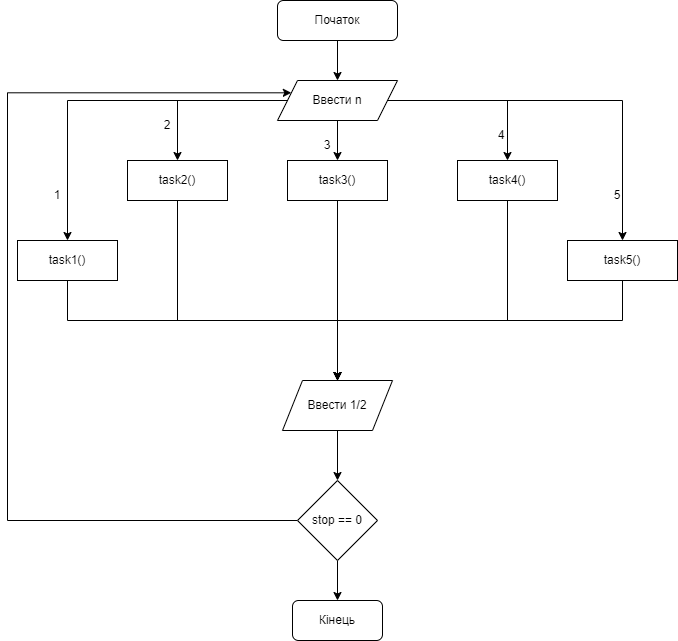

The diagram above was exported from draw.io. Its source (the exported page's mxGraphModel, read from the mxfile embedded in the PNG):
<mxGraphModel dx="1621" dy="470" grid="1" gridSize="10" guides="1" tooltips="1" connect="1" arrows="1" fold="1" page="1" pageScale="1" pageWidth="827" pageHeight="1169" math="0" shadow="0">
  <root>
    <mxCell id="WIyWlLk6GJQsqaUBKTNV-0" />
    <mxCell id="WIyWlLk6GJQsqaUBKTNV-1" parent="WIyWlLk6GJQsqaUBKTNV-0" />
    <mxCell id="SNz4cCHZipYNzjdHLy9f-8" style="edgeStyle=orthogonalEdgeStyle;rounded=0;orthogonalLoop=1;jettySize=auto;html=1;entryX=0.5;entryY=0;entryDx=0;entryDy=0;" edge="1" parent="WIyWlLk6GJQsqaUBKTNV-1" source="WIyWlLk6GJQsqaUBKTNV-3" target="SNz4cCHZipYNzjdHLy9f-0">
      <mxGeometry relative="1" as="geometry" />
    </mxCell>
    <mxCell id="WIyWlLk6GJQsqaUBKTNV-3" value="Початок" style="rounded=1;whiteSpace=wrap;html=1;fontSize=12;glass=0;strokeWidth=1;shadow=0;" parent="WIyWlLk6GJQsqaUBKTNV-1" vertex="1">
      <mxGeometry x="160" y="80" width="120" height="40" as="geometry" />
    </mxCell>
    <mxCell id="SNz4cCHZipYNzjdHLy9f-9" style="edgeStyle=orthogonalEdgeStyle;rounded=0;orthogonalLoop=1;jettySize=auto;html=1;entryX=0.5;entryY=0;entryDx=0;entryDy=0;" edge="1" parent="WIyWlLk6GJQsqaUBKTNV-1" source="SNz4cCHZipYNzjdHLy9f-0" target="SNz4cCHZipYNzjdHLy9f-2">
      <mxGeometry relative="1" as="geometry" />
    </mxCell>
    <mxCell id="SNz4cCHZipYNzjdHLy9f-10" style="edgeStyle=orthogonalEdgeStyle;rounded=0;orthogonalLoop=1;jettySize=auto;html=1;entryX=0.5;entryY=0;entryDx=0;entryDy=0;" edge="1" parent="WIyWlLk6GJQsqaUBKTNV-1" source="SNz4cCHZipYNzjdHLy9f-0" target="SNz4cCHZipYNzjdHLy9f-1">
      <mxGeometry relative="1" as="geometry" />
    </mxCell>
    <mxCell id="SNz4cCHZipYNzjdHLy9f-11" style="edgeStyle=orthogonalEdgeStyle;rounded=0;orthogonalLoop=1;jettySize=auto;html=1;entryX=0.5;entryY=0;entryDx=0;entryDy=0;" edge="1" parent="WIyWlLk6GJQsqaUBKTNV-1" source="SNz4cCHZipYNzjdHLy9f-0" target="SNz4cCHZipYNzjdHLy9f-3">
      <mxGeometry relative="1" as="geometry" />
    </mxCell>
    <mxCell id="SNz4cCHZipYNzjdHLy9f-12" style="edgeStyle=orthogonalEdgeStyle;rounded=0;orthogonalLoop=1;jettySize=auto;html=1;entryX=0.5;entryY=0;entryDx=0;entryDy=0;" edge="1" parent="WIyWlLk6GJQsqaUBKTNV-1" source="SNz4cCHZipYNzjdHLy9f-0" target="SNz4cCHZipYNzjdHLy9f-4">
      <mxGeometry relative="1" as="geometry" />
    </mxCell>
    <mxCell id="SNz4cCHZipYNzjdHLy9f-13" style="edgeStyle=orthogonalEdgeStyle;rounded=0;orthogonalLoop=1;jettySize=auto;html=1;exitX=1;exitY=0.5;exitDx=0;exitDy=0;entryX=0.5;entryY=0;entryDx=0;entryDy=0;" edge="1" parent="WIyWlLk6GJQsqaUBKTNV-1" source="SNz4cCHZipYNzjdHLy9f-0" target="SNz4cCHZipYNzjdHLy9f-5">
      <mxGeometry relative="1" as="geometry" />
    </mxCell>
    <mxCell id="SNz4cCHZipYNzjdHLy9f-0" value="Ввести n" style="shape=parallelogram;perimeter=parallelogramPerimeter;whiteSpace=wrap;html=1;fixedSize=1;" vertex="1" parent="WIyWlLk6GJQsqaUBKTNV-1">
      <mxGeometry x="160" y="160" width="120" height="40" as="geometry" />
    </mxCell>
    <mxCell id="SNz4cCHZipYNzjdHLy9f-25" style="edgeStyle=orthogonalEdgeStyle;rounded=0;orthogonalLoop=1;jettySize=auto;html=1;entryX=0.5;entryY=0;entryDx=0;entryDy=0;" edge="1" parent="WIyWlLk6GJQsqaUBKTNV-1" source="SNz4cCHZipYNzjdHLy9f-1" target="SNz4cCHZipYNzjdHLy9f-21">
      <mxGeometry relative="1" as="geometry">
        <Array as="points">
          <mxPoint x="390" y="400" />
          <mxPoint x="220" y="400" />
        </Array>
      </mxGeometry>
    </mxCell>
    <mxCell id="SNz4cCHZipYNzjdHLy9f-1" value="task4()" style="rounded=0;whiteSpace=wrap;html=1;" vertex="1" parent="WIyWlLk6GJQsqaUBKTNV-1">
      <mxGeometry x="340" y="240" width="100" height="40" as="geometry" />
    </mxCell>
    <mxCell id="SNz4cCHZipYNzjdHLy9f-24" style="edgeStyle=orthogonalEdgeStyle;rounded=0;orthogonalLoop=1;jettySize=auto;html=1;" edge="1" parent="WIyWlLk6GJQsqaUBKTNV-1" source="SNz4cCHZipYNzjdHLy9f-2" target="SNz4cCHZipYNzjdHLy9f-21">
      <mxGeometry relative="1" as="geometry" />
    </mxCell>
    <mxCell id="SNz4cCHZipYNzjdHLy9f-2" value="task3()" style="rounded=0;whiteSpace=wrap;html=1;" vertex="1" parent="WIyWlLk6GJQsqaUBKTNV-1">
      <mxGeometry x="170" y="240" width="100" height="40" as="geometry" />
    </mxCell>
    <mxCell id="SNz4cCHZipYNzjdHLy9f-23" style="edgeStyle=orthogonalEdgeStyle;rounded=0;orthogonalLoop=1;jettySize=auto;html=1;" edge="1" parent="WIyWlLk6GJQsqaUBKTNV-1" source="SNz4cCHZipYNzjdHLy9f-3">
      <mxGeometry relative="1" as="geometry">
        <mxPoint x="220" y="460" as="targetPoint" />
        <Array as="points">
          <mxPoint x="60" y="400" />
          <mxPoint x="220" y="400" />
        </Array>
      </mxGeometry>
    </mxCell>
    <mxCell id="SNz4cCHZipYNzjdHLy9f-3" value="task2()" style="rounded=0;whiteSpace=wrap;html=1;" vertex="1" parent="WIyWlLk6GJQsqaUBKTNV-1">
      <mxGeometry x="10" y="240" width="100" height="40" as="geometry" />
    </mxCell>
    <mxCell id="SNz4cCHZipYNzjdHLy9f-22" style="edgeStyle=orthogonalEdgeStyle;rounded=0;orthogonalLoop=1;jettySize=auto;html=1;" edge="1" parent="WIyWlLk6GJQsqaUBKTNV-1" source="SNz4cCHZipYNzjdHLy9f-4" target="SNz4cCHZipYNzjdHLy9f-21">
      <mxGeometry relative="1" as="geometry">
        <Array as="points">
          <mxPoint x="-50" y="400" />
          <mxPoint x="220" y="400" />
        </Array>
      </mxGeometry>
    </mxCell>
    <mxCell id="SNz4cCHZipYNzjdHLy9f-4" value="task1()" style="rounded=0;whiteSpace=wrap;html=1;" vertex="1" parent="WIyWlLk6GJQsqaUBKTNV-1">
      <mxGeometry x="-100" y="320" width="100" height="40" as="geometry" />
    </mxCell>
    <mxCell id="SNz4cCHZipYNzjdHLy9f-26" style="edgeStyle=orthogonalEdgeStyle;rounded=0;orthogonalLoop=1;jettySize=auto;html=1;entryX=0.5;entryY=0;entryDx=0;entryDy=0;" edge="1" parent="WIyWlLk6GJQsqaUBKTNV-1" source="SNz4cCHZipYNzjdHLy9f-5" target="SNz4cCHZipYNzjdHLy9f-21">
      <mxGeometry relative="1" as="geometry">
        <Array as="points">
          <mxPoint x="505" y="400" />
          <mxPoint x="220" y="400" />
        </Array>
      </mxGeometry>
    </mxCell>
    <mxCell id="SNz4cCHZipYNzjdHLy9f-5" value="task5()" style="rounded=0;whiteSpace=wrap;html=1;" vertex="1" parent="WIyWlLk6GJQsqaUBKTNV-1">
      <mxGeometry x="450" y="320" width="110" height="40" as="geometry" />
    </mxCell>
    <mxCell id="SNz4cCHZipYNzjdHLy9f-28" style="edgeStyle=orthogonalEdgeStyle;rounded=0;orthogonalLoop=1;jettySize=auto;html=1;entryX=0.5;entryY=0;entryDx=0;entryDy=0;" edge="1" parent="WIyWlLk6GJQsqaUBKTNV-1" source="SNz4cCHZipYNzjdHLy9f-6" target="SNz4cCHZipYNzjdHLy9f-7">
      <mxGeometry relative="1" as="geometry" />
    </mxCell>
    <mxCell id="SNz4cCHZipYNzjdHLy9f-29" style="edgeStyle=orthogonalEdgeStyle;rounded=0;orthogonalLoop=1;jettySize=auto;html=1;entryX=0;entryY=0.25;entryDx=0;entryDy=0;" edge="1" parent="WIyWlLk6GJQsqaUBKTNV-1" source="SNz4cCHZipYNzjdHLy9f-6" target="SNz4cCHZipYNzjdHLy9f-0">
      <mxGeometry relative="1" as="geometry">
        <Array as="points">
          <mxPoint x="-110" y="600" />
          <mxPoint x="-110" y="172" />
        </Array>
      </mxGeometry>
    </mxCell>
    <mxCell id="SNz4cCHZipYNzjdHLy9f-6" value="stop == 0" style="rhombus;whiteSpace=wrap;html=1;" vertex="1" parent="WIyWlLk6GJQsqaUBKTNV-1">
      <mxGeometry x="180" y="560" width="80" height="80" as="geometry" />
    </mxCell>
    <mxCell id="SNz4cCHZipYNzjdHLy9f-7" value="Кінець" style="rounded=1;whiteSpace=wrap;html=1;" vertex="1" parent="WIyWlLk6GJQsqaUBKTNV-1">
      <mxGeometry x="175" y="680" width="90" height="40" as="geometry" />
    </mxCell>
    <mxCell id="SNz4cCHZipYNzjdHLy9f-27" style="edgeStyle=orthogonalEdgeStyle;rounded=0;orthogonalLoop=1;jettySize=auto;html=1;" edge="1" parent="WIyWlLk6GJQsqaUBKTNV-1" source="SNz4cCHZipYNzjdHLy9f-21" target="SNz4cCHZipYNzjdHLy9f-6">
      <mxGeometry relative="1" as="geometry" />
    </mxCell>
    <mxCell id="SNz4cCHZipYNzjdHLy9f-21" value="Ввести 1/2" style="shape=parallelogram;perimeter=parallelogramPerimeter;whiteSpace=wrap;html=1;fixedSize=1;" vertex="1" parent="WIyWlLk6GJQsqaUBKTNV-1">
      <mxGeometry x="165" y="460" width="110" height="50" as="geometry" />
    </mxCell>
    <mxCell id="SNz4cCHZipYNzjdHLy9f-30" value="1" style="text;html=1;strokeColor=none;fillColor=none;align=center;verticalAlign=middle;whiteSpace=wrap;rounded=0;" vertex="1" parent="WIyWlLk6GJQsqaUBKTNV-1">
      <mxGeometry x="-90" y="260" width="60" height="30" as="geometry" />
    </mxCell>
    <mxCell id="SNz4cCHZipYNzjdHLy9f-31" value="2" style="text;html=1;strokeColor=none;fillColor=none;align=center;verticalAlign=middle;whiteSpace=wrap;rounded=0;" vertex="1" parent="WIyWlLk6GJQsqaUBKTNV-1">
      <mxGeometry x="20" y="190" width="60" height="30" as="geometry" />
    </mxCell>
    <mxCell id="SNz4cCHZipYNzjdHLy9f-32" value="3" style="text;html=1;strokeColor=none;fillColor=none;align=center;verticalAlign=middle;whiteSpace=wrap;rounded=0;" vertex="1" parent="WIyWlLk6GJQsqaUBKTNV-1">
      <mxGeometry x="180" y="210" width="60" height="30" as="geometry" />
    </mxCell>
    <mxCell id="SNz4cCHZipYNzjdHLy9f-33" value="4" style="text;html=1;strokeColor=none;fillColor=none;align=center;verticalAlign=middle;whiteSpace=wrap;rounded=0;" vertex="1" parent="WIyWlLk6GJQsqaUBKTNV-1">
      <mxGeometry x="354" y="200" width="60" height="30" as="geometry" />
    </mxCell>
    <mxCell id="SNz4cCHZipYNzjdHLy9f-34" value="5" style="text;html=1;strokeColor=none;fillColor=none;align=center;verticalAlign=middle;whiteSpace=wrap;rounded=0;" vertex="1" parent="WIyWlLk6GJQsqaUBKTNV-1">
      <mxGeometry x="460" y="260" width="80" height="30" as="geometry" />
    </mxCell>
  </root>
</mxGraphModel>